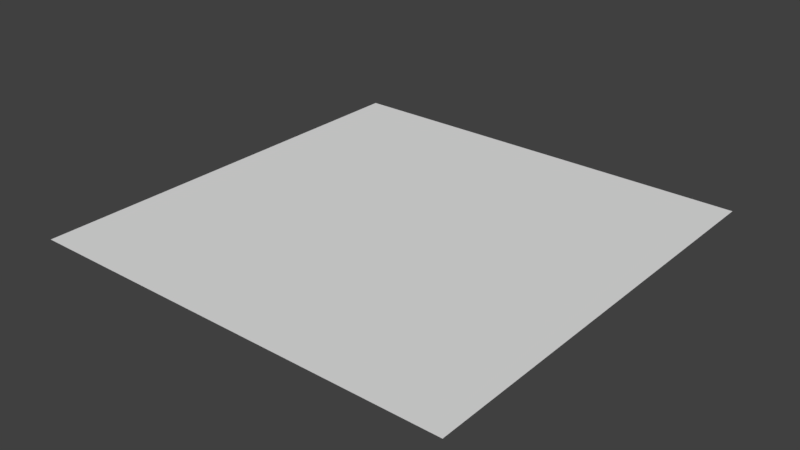# Source: Sand_Tile.blend  (saved by Blender 2.78.0; exported with 4.5.12 LTS)
import bpy
from mathutils import Matrix  # noqa: F401  (used for matrix-valued properties, if any)

bpy.ops.wm.read_factory_settings(use_empty=True)
scene = bpy.context.scene
scene.name = 'Scene'

# ---- collections
col_collection_1 = bpy.data.collections.new('Collection 1'); scene.collection.children.link(col_collection_1)

# ---- materials (node trees are filled in below, after node groups)
mat_material = bpy.data.materials.new('Material')
mat_material.alpha_threshold = 0.0
mat_material.use_transparent_shadow = False
mat_material.roughness = 0.5
mat_material.line_color = (0.0, 0.0, 0.0, 1.0)

# ---- material node trees

# ---- world
world_world = bpy.data.worlds.new('World'); scene.world = world_world
world_world.color = (0.05088, 0.05088, 0.05088)
world_world.use_sun_shadow = False
world_world.sun_shadow_jitter_overblur = 0.0
world_world.cycles.sampling_method = 'MANUAL'

# ---- meshes
me_cube = bpy.data.meshes.new('Cube')
me_cube.from_pydata([(1.605, 1.605, 0.0), (-1.606, 1.606, 0.0), (-1.605, -1.605, 0.0), (1.605, -1.606, 0.0)], [], [(1, 2, 3, 0)])
me_cube.polygons.foreach_set('use_smooth', [True] * 1)
_uv = me_cube.uv_layers.new(name='UVMap')
_uv.uv.foreach_set('vector', [0.7517, 0.7488, 0.7518, 0.5028, 0.9978, 0.5028, 0.9977, 0.7488])
_ca = me_cube.color_attributes.new('Col', 'BYTE_COLOR', 'CORNER')
_ca.data.foreach_set('color', [0.2232, 0.2831, 0.02217, 1.0, 0.2232, 0.2789, 0.02217, 0.9961, 0.2232, 0.2831, 0.02217, 1.0, 0.2232, 0.2831, 0.02217, 0.9961])
me_cube.materials.append(mat_material)
me_cube.use_remesh_preserve_volume = False
me_cube.use_remesh_preserve_attributes = False
me_cube.use_mirror_vertex_groups = False
me_cube.update()

# ---- objects
ob_cube = bpy.data.objects.new('Cube', me_cube)

# ---- transforms, parenting, visibility, modifiers, constraints
ob_cube.location = (0.0, 0.0, 0.0)
ob_cube.lock_rotations_4d = False
ob_cube.empty_display_type = 'ARROWS'
ob_cube.lineart.crease_threshold = 0.0

# ---- collection membership
col_collection_1.objects.link(ob_cube)

# ---- scene / render settings (as saved in the file)
scene.frame_start = 1; scene.frame_end = 250; scene.frame_set(1)
scene.render.engine = 'BLENDER_EEVEE_NEXT'
scene.render.resolution_percentage = 50
scene.render.dither_intensity = 0.0
scene.cycles.use_denoising = False
scene.cycles.samples = 128
scene.cycles.sampling_pattern = 'TABULATED_SOBOL'
scene.cycles.light_sampling_threshold = 0.0
scene.cycles.use_adaptive_sampling = False
scene.cycles.use_light_tree = False
scene.cycles.blur_glossy = 0.0
scene.cycles.sample_clamp_indirect = 0.0
scene.view_settings.view_transform = 'Standard'
bpy.context.view_layer.update()

# ---- added for rendering (the .blend has no active camera and no usable light): camera, sun
cam_auto = bpy.data.cameras.new('AutoCamera')
cam_auto.lens = 50.0
cam_auto.sensor_width = 36.0
cam_auto.clip_end = 1000.0
ob_auto_camera = bpy.data.objects.new('AutoCamera', cam_auto)
scene.collection.objects.link(ob_auto_camera)
ob_auto_camera.location = (4.20141, -5.04217, 3.36152)
ob_auto_camera.rotation_euler = (1.09748, -7.21219e-08, 0.694738)
scene.camera = ob_auto_camera
light_auto_sun = bpy.data.lights.new('AutoSun', 'SUN')
light_auto_sun.energy = 3.0
light_auto_sun.angle = 0.0523599
ob_auto_sun = bpy.data.objects.new('AutoSun', light_auto_sun)
scene.collection.objects.link(ob_auto_sun)
ob_auto_sun.rotation_euler = (0.872665, 0.174533, 0.523599)
bpy.context.view_layer.update()
